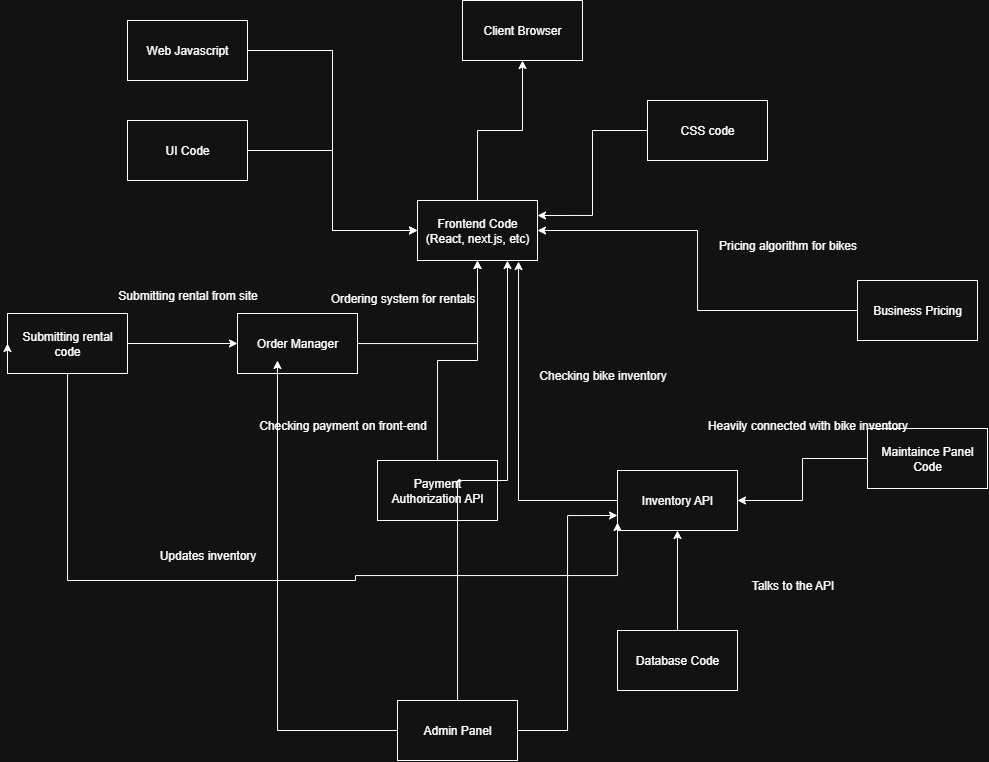

The diagram above was exported from draw.io. Its source (the exported page's mxGraphModel, read from the mxfile embedded in the PNG):
<mxGraphModel dx="1997" dy="626" grid="1" gridSize="10" guides="1" tooltips="1" connect="1" arrows="1" fold="1" page="1" pageScale="1" pageWidth="850" pageHeight="1100" math="0" shadow="0">
  <root>
    <mxCell id="0" />
    <mxCell id="1" parent="0" />
    <mxCell id="0q1OYOiR51ahowVEnwgK-37" style="edgeStyle=orthogonalEdgeStyle;rounded=0;orthogonalLoop=1;jettySize=auto;html=1;exitX=0.5;exitY=0;exitDx=0;exitDy=0;entryX=0.5;entryY=1;entryDx=0;entryDy=0;" edge="1" parent="1" source="0q1OYOiR51ahowVEnwgK-1" target="0q1OYOiR51ahowVEnwgK-36">
      <mxGeometry relative="1" as="geometry" />
    </mxCell>
    <mxCell id="0q1OYOiR51ahowVEnwgK-1" value="Frontend Code (React, next.js, etc)" style="rounded=0;whiteSpace=wrap;html=1;" vertex="1" parent="1">
      <mxGeometry x="260" y="200" width="120" height="60" as="geometry" />
    </mxCell>
    <mxCell id="0q1OYOiR51ahowVEnwgK-10" style="edgeStyle=orthogonalEdgeStyle;rounded=0;orthogonalLoop=1;jettySize=auto;html=1;entryX=1;entryY=0.5;entryDx=0;entryDy=0;" edge="1" parent="1" source="0q1OYOiR51ahowVEnwgK-2" target="0q1OYOiR51ahowVEnwgK-1">
      <mxGeometry relative="1" as="geometry" />
    </mxCell>
    <mxCell id="0q1OYOiR51ahowVEnwgK-2" value="Business Pricing" style="rounded=0;whiteSpace=wrap;html=1;" vertex="1" parent="1">
      <mxGeometry x="700" y="280" width="120" height="60" as="geometry" />
    </mxCell>
    <mxCell id="0q1OYOiR51ahowVEnwgK-4" value="Inventory API" style="rounded=0;whiteSpace=wrap;html=1;" vertex="1" parent="1">
      <mxGeometry x="460" y="470" width="120" height="60" as="geometry" />
    </mxCell>
    <mxCell id="0q1OYOiR51ahowVEnwgK-12" style="edgeStyle=orthogonalEdgeStyle;rounded=0;orthogonalLoop=1;jettySize=auto;html=1;entryX=0.5;entryY=1;entryDx=0;entryDy=0;" edge="1" parent="1" source="0q1OYOiR51ahowVEnwgK-5" target="0q1OYOiR51ahowVEnwgK-4">
      <mxGeometry relative="1" as="geometry" />
    </mxCell>
    <mxCell id="0q1OYOiR51ahowVEnwgK-5" value="Database Code" style="rounded=0;whiteSpace=wrap;html=1;" vertex="1" parent="1">
      <mxGeometry x="460" y="630" width="120" height="60" as="geometry" />
    </mxCell>
    <mxCell id="0q1OYOiR51ahowVEnwgK-9" style="edgeStyle=orthogonalEdgeStyle;rounded=0;orthogonalLoop=1;jettySize=auto;html=1;entryX=0.5;entryY=1;entryDx=0;entryDy=0;" edge="1" parent="1" source="0q1OYOiR51ahowVEnwgK-6" target="0q1OYOiR51ahowVEnwgK-1">
      <mxGeometry relative="1" as="geometry" />
    </mxCell>
    <mxCell id="0q1OYOiR51ahowVEnwgK-6" value="Payment Authorization API" style="rounded=0;whiteSpace=wrap;html=1;" vertex="1" parent="1">
      <mxGeometry x="220" y="460" width="120" height="60" as="geometry" />
    </mxCell>
    <mxCell id="0q1OYOiR51ahowVEnwgK-18" style="edgeStyle=orthogonalEdgeStyle;rounded=0;orthogonalLoop=1;jettySize=auto;html=1;entryX=0;entryY=0.5;entryDx=0;entryDy=0;" edge="1" parent="1" source="0q1OYOiR51ahowVEnwgK-7" target="0q1OYOiR51ahowVEnwgK-17">
      <mxGeometry relative="1" as="geometry" />
    </mxCell>
    <mxCell id="0q1OYOiR51ahowVEnwgK-7" value="Submitting rental code" style="rounded=0;whiteSpace=wrap;html=1;" vertex="1" parent="1">
      <mxGeometry x="-150" y="313" width="120" height="60" as="geometry" />
    </mxCell>
    <mxCell id="0q1OYOiR51ahowVEnwgK-11" style="edgeStyle=orthogonalEdgeStyle;rounded=0;orthogonalLoop=1;jettySize=auto;html=1;entryX=0.842;entryY=1.017;entryDx=0;entryDy=0;entryPerimeter=0;" edge="1" parent="1" source="0q1OYOiR51ahowVEnwgK-4" target="0q1OYOiR51ahowVEnwgK-1">
      <mxGeometry relative="1" as="geometry" />
    </mxCell>
    <mxCell id="0q1OYOiR51ahowVEnwgK-13" value="Talks to the API" style="text;html=1;align=center;verticalAlign=middle;resizable=0;points=[];autosize=1;strokeColor=none;fillColor=none;" vertex="1" parent="1">
      <mxGeometry x="580" y="570" width="110" height="30" as="geometry" />
    </mxCell>
    <mxCell id="0q1OYOiR51ahowVEnwgK-14" value="Submitting rental from site" style="text;html=1;align=center;verticalAlign=middle;resizable=0;points=[];autosize=1;strokeColor=none;fillColor=none;" vertex="1" parent="1">
      <mxGeometry x="-50" y="280" width="160" height="30" as="geometry" />
    </mxCell>
    <mxCell id="0q1OYOiR51ahowVEnwgK-15" value="Checking payment on front-end" style="text;html=1;align=center;verticalAlign=middle;resizable=0;points=[];autosize=1;strokeColor=none;fillColor=none;" vertex="1" parent="1">
      <mxGeometry x="90" y="410" width="190" height="30" as="geometry" />
    </mxCell>
    <mxCell id="0q1OYOiR51ahowVEnwgK-16" value="Checking bike inventory" style="text;html=1;align=center;verticalAlign=middle;resizable=0;points=[];autosize=1;strokeColor=none;fillColor=none;" vertex="1" parent="1">
      <mxGeometry x="370" y="360" width="150" height="30" as="geometry" />
    </mxCell>
    <mxCell id="0q1OYOiR51ahowVEnwgK-20" style="edgeStyle=orthogonalEdgeStyle;rounded=0;orthogonalLoop=1;jettySize=auto;html=1;entryX=0.5;entryY=1;entryDx=0;entryDy=0;" edge="1" parent="1" source="0q1OYOiR51ahowVEnwgK-17" target="0q1OYOiR51ahowVEnwgK-1">
      <mxGeometry relative="1" as="geometry" />
    </mxCell>
    <mxCell id="0q1OYOiR51ahowVEnwgK-17" value="Order Manager" style="rounded=0;whiteSpace=wrap;html=1;" vertex="1" parent="1">
      <mxGeometry x="80" y="313" width="120" height="60" as="geometry" />
    </mxCell>
    <mxCell id="0q1OYOiR51ahowVEnwgK-19" style="edgeStyle=orthogonalEdgeStyle;rounded=0;orthogonalLoop=1;jettySize=auto;html=1;exitX=0;exitY=0.75;exitDx=0;exitDy=0;entryX=0;entryY=0.5;entryDx=0;entryDy=0;" edge="1" parent="1" source="0q1OYOiR51ahowVEnwgK-7" target="0q1OYOiR51ahowVEnwgK-7">
      <mxGeometry relative="1" as="geometry" />
    </mxCell>
    <mxCell id="0q1OYOiR51ahowVEnwgK-21" value="Ordering system for rentals" style="text;html=1;align=center;verticalAlign=middle;resizable=0;points=[];autosize=1;strokeColor=none;fillColor=none;" vertex="1" parent="1">
      <mxGeometry x="160" y="283" width="170" height="30" as="geometry" />
    </mxCell>
    <mxCell id="0q1OYOiR51ahowVEnwgK-23" style="edgeStyle=orthogonalEdgeStyle;rounded=0;orthogonalLoop=1;jettySize=auto;html=1;entryX=0;entryY=0.867;entryDx=0;entryDy=0;entryPerimeter=0;" edge="1" parent="1" source="0q1OYOiR51ahowVEnwgK-7" target="0q1OYOiR51ahowVEnwgK-4">
      <mxGeometry relative="1" as="geometry">
        <Array as="points">
          <mxPoint x="-90" y="580" />
          <mxPoint x="198" y="580" />
          <mxPoint x="198" y="575" />
        </Array>
      </mxGeometry>
    </mxCell>
    <mxCell id="0q1OYOiR51ahowVEnwgK-24" value="Updates inventory" style="text;html=1;align=center;verticalAlign=middle;resizable=0;points=[];autosize=1;strokeColor=none;fillColor=none;" vertex="1" parent="1">
      <mxGeometry x="-10" y="540" width="120" height="30" as="geometry" />
    </mxCell>
    <mxCell id="0q1OYOiR51ahowVEnwgK-27" style="edgeStyle=orthogonalEdgeStyle;rounded=0;orthogonalLoop=1;jettySize=auto;html=1;entryX=1;entryY=0.5;entryDx=0;entryDy=0;" edge="1" parent="1" source="0q1OYOiR51ahowVEnwgK-26" target="0q1OYOiR51ahowVEnwgK-4">
      <mxGeometry relative="1" as="geometry" />
    </mxCell>
    <mxCell id="0q1OYOiR51ahowVEnwgK-26" value="Maintaince Panel Code" style="rounded=0;whiteSpace=wrap;html=1;" vertex="1" parent="1">
      <mxGeometry x="710" y="428" width="120" height="60" as="geometry" />
    </mxCell>
    <mxCell id="0q1OYOiR51ahowVEnwgK-28" value="Heavily connected with bike inventory" style="text;html=1;align=center;verticalAlign=middle;resizable=0;points=[];autosize=1;strokeColor=none;fillColor=none;" vertex="1" parent="1">
      <mxGeometry x="540" y="410" width="220" height="30" as="geometry" />
    </mxCell>
    <mxCell id="0q1OYOiR51ahowVEnwgK-29" value="Pricing algorithm for bikes" style="text;html=1;align=center;verticalAlign=middle;resizable=0;points=[];autosize=1;strokeColor=none;fillColor=none;" vertex="1" parent="1">
      <mxGeometry x="550" y="230" width="160" height="30" as="geometry" />
    </mxCell>
    <mxCell id="0q1OYOiR51ahowVEnwgK-40" style="edgeStyle=orthogonalEdgeStyle;rounded=0;orthogonalLoop=1;jettySize=auto;html=1;entryX=0.75;entryY=1;entryDx=0;entryDy=0;" edge="1" parent="1" source="0q1OYOiR51ahowVEnwgK-30" target="0q1OYOiR51ahowVEnwgK-1">
      <mxGeometry relative="1" as="geometry" />
    </mxCell>
    <mxCell id="0q1OYOiR51ahowVEnwgK-41" style="edgeStyle=orthogonalEdgeStyle;rounded=0;orthogonalLoop=1;jettySize=auto;html=1;entryX=0;entryY=0.75;entryDx=0;entryDy=0;" edge="1" parent="1" source="0q1OYOiR51ahowVEnwgK-30" target="0q1OYOiR51ahowVEnwgK-4">
      <mxGeometry relative="1" as="geometry" />
    </mxCell>
    <mxCell id="0q1OYOiR51ahowVEnwgK-30" value="Admin Panel" style="rounded=0;whiteSpace=wrap;html=1;" vertex="1" parent="1">
      <mxGeometry x="240" y="700" width="120" height="60" as="geometry" />
    </mxCell>
    <mxCell id="0q1OYOiR51ahowVEnwgK-35" style="edgeStyle=orthogonalEdgeStyle;rounded=0;orthogonalLoop=1;jettySize=auto;html=1;entryX=0;entryY=0.5;entryDx=0;entryDy=0;" edge="1" parent="1" source="0q1OYOiR51ahowVEnwgK-31" target="0q1OYOiR51ahowVEnwgK-1">
      <mxGeometry relative="1" as="geometry" />
    </mxCell>
    <mxCell id="0q1OYOiR51ahowVEnwgK-31" value="UI Code" style="rounded=0;whiteSpace=wrap;html=1;" vertex="1" parent="1">
      <mxGeometry x="-30" y="120" width="120" height="60" as="geometry" />
    </mxCell>
    <mxCell id="0q1OYOiR51ahowVEnwgK-34" style="edgeStyle=orthogonalEdgeStyle;rounded=0;orthogonalLoop=1;jettySize=auto;html=1;entryX=0;entryY=0.5;entryDx=0;entryDy=0;" edge="1" parent="1" source="0q1OYOiR51ahowVEnwgK-32" target="0q1OYOiR51ahowVEnwgK-1">
      <mxGeometry relative="1" as="geometry" />
    </mxCell>
    <mxCell id="0q1OYOiR51ahowVEnwgK-32" value="Web Javascript" style="rounded=0;whiteSpace=wrap;html=1;" vertex="1" parent="1">
      <mxGeometry x="-30" y="20" width="120" height="60" as="geometry" />
    </mxCell>
    <mxCell id="0q1OYOiR51ahowVEnwgK-36" value="Client Browser" style="rounded=0;whiteSpace=wrap;html=1;" vertex="1" parent="1">
      <mxGeometry x="305" width="120" height="60" as="geometry" />
    </mxCell>
    <mxCell id="0q1OYOiR51ahowVEnwgK-39" style="edgeStyle=orthogonalEdgeStyle;rounded=0;orthogonalLoop=1;jettySize=auto;html=1;entryX=1;entryY=0.25;entryDx=0;entryDy=0;" edge="1" parent="1" source="0q1OYOiR51ahowVEnwgK-38" target="0q1OYOiR51ahowVEnwgK-1">
      <mxGeometry relative="1" as="geometry" />
    </mxCell>
    <mxCell id="0q1OYOiR51ahowVEnwgK-38" value="CSS code" style="rounded=0;whiteSpace=wrap;html=1;" vertex="1" parent="1">
      <mxGeometry x="490" y="100" width="120" height="60" as="geometry" />
    </mxCell>
    <mxCell id="0q1OYOiR51ahowVEnwgK-42" style="edgeStyle=orthogonalEdgeStyle;rounded=0;orthogonalLoop=1;jettySize=auto;html=1;entryX=0.333;entryY=0.783;entryDx=0;entryDy=0;entryPerimeter=0;" edge="1" parent="1" source="0q1OYOiR51ahowVEnwgK-30" target="0q1OYOiR51ahowVEnwgK-17">
      <mxGeometry relative="1" as="geometry" />
    </mxCell>
  </root>
</mxGraphModel>